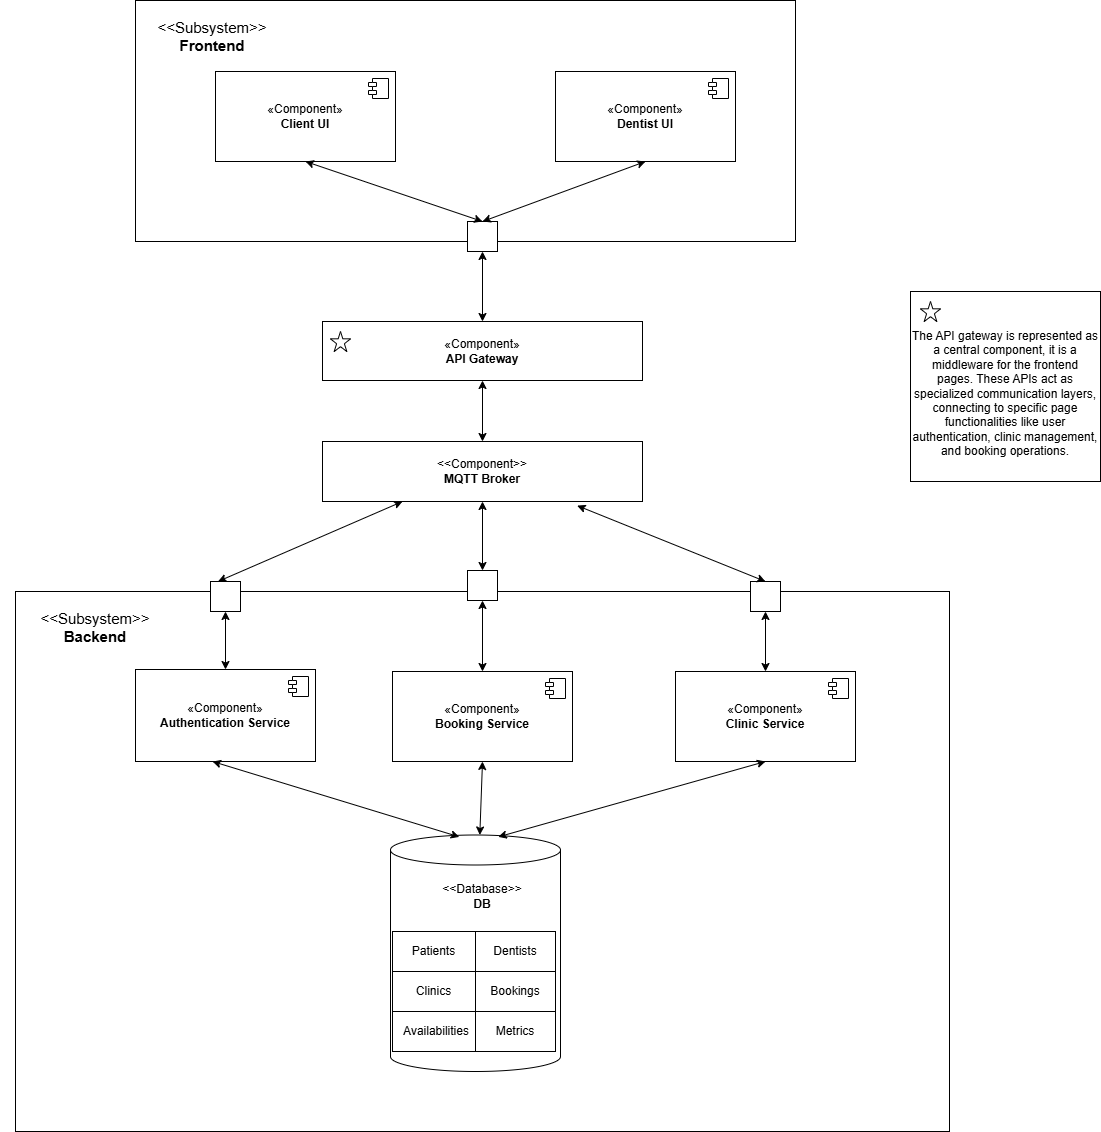

The diagram above was exported from draw.io. Its source (the exported page's mxGraphModel, read from the mxfile embedded in the PNG):
<mxGraphModel dx="-375" dy="1247" grid="1" gridSize="10" guides="1" tooltips="1" connect="1" arrows="1" fold="1" page="1" pageScale="1" pageWidth="1169" pageHeight="827" math="0" shadow="0">
  <root>
    <mxCell id="0" />
    <mxCell id="1" parent="0" />
    <mxCell id="eUFwKeRkdMYbccp1-XpX-1" value="" style="rounded=0;whiteSpace=wrap;html=1;" parent="1" vertex="1">
      <mxGeometry x="1215" y="580" width="934" height="540" as="geometry" />
    </mxCell>
    <mxCell id="eUFwKeRkdMYbccp1-XpX-2" value="" style="rounded=0;whiteSpace=wrap;html=1;" parent="1" vertex="1">
      <mxGeometry x="1335" y="-11" width="660" height="241" as="geometry" />
    </mxCell>
    <mxCell id="eUFwKeRkdMYbccp1-XpX-3" value="&lt;font style=&quot;font-size: 15px;&quot;&gt;&amp;lt;&amp;lt;Subsystem&amp;gt;&amp;gt;&lt;br&gt;&lt;b&gt;Frontend&lt;/b&gt;&lt;/font&gt;" style="text;html=1;align=center;verticalAlign=middle;whiteSpace=wrap;rounded=0;" parent="1" vertex="1">
      <mxGeometry x="1317" y="10" width="190" height="30" as="geometry" />
    </mxCell>
    <mxCell id="eUFwKeRkdMYbccp1-XpX-4" value="«Component»&lt;div&gt;&lt;b&gt;Dentist UI&lt;/b&gt;&lt;/div&gt;" style="html=1;dropTarget=0;whiteSpace=wrap;" parent="1" vertex="1">
      <mxGeometry x="1755" y="60" width="180" height="90" as="geometry" />
    </mxCell>
    <mxCell id="eUFwKeRkdMYbccp1-XpX-5" value="" style="shape=module;jettyWidth=8;jettyHeight=4;" parent="eUFwKeRkdMYbccp1-XpX-4" vertex="1">
      <mxGeometry x="1" width="20" height="20" relative="1" as="geometry">
        <mxPoint x="-27" y="7" as="offset" />
      </mxGeometry>
    </mxCell>
    <mxCell id="eUFwKeRkdMYbccp1-XpX-6" value="«Component»&lt;br&gt;&lt;b&gt;Client UI&lt;/b&gt;" style="html=1;dropTarget=0;whiteSpace=wrap;" parent="1" vertex="1">
      <mxGeometry x="1415" y="60" width="180" height="90" as="geometry" />
    </mxCell>
    <mxCell id="eUFwKeRkdMYbccp1-XpX-7" value="" style="shape=module;jettyWidth=8;jettyHeight=4;" parent="eUFwKeRkdMYbccp1-XpX-6" vertex="1">
      <mxGeometry x="1" width="20" height="20" relative="1" as="geometry">
        <mxPoint x="-27" y="7" as="offset" />
      </mxGeometry>
    </mxCell>
    <mxCell id="eUFwKeRkdMYbccp1-XpX-8" value="&lt;div&gt;«Component»&lt;br&gt;&lt;/div&gt;&lt;b&gt;API Gateway&lt;/b&gt;" style="rounded=0;whiteSpace=wrap;html=1;" parent="1" vertex="1">
      <mxGeometry x="1522" y="310" width="320" height="59" as="geometry" />
    </mxCell>
    <mxCell id="eUFwKeRkdMYbccp1-XpX-9" value="«Component»&lt;br&gt;&lt;b&gt;Authentication Service&lt;/b&gt;" style="html=1;dropTarget=0;whiteSpace=wrap;" parent="1" vertex="1">
      <mxGeometry x="1335" y="658" width="180" height="92" as="geometry" />
    </mxCell>
    <mxCell id="eUFwKeRkdMYbccp1-XpX-10" value="" style="shape=module;jettyWidth=8;jettyHeight=4;" parent="eUFwKeRkdMYbccp1-XpX-9" vertex="1">
      <mxGeometry x="1" width="20" height="20" relative="1" as="geometry">
        <mxPoint x="-27" y="7" as="offset" />
      </mxGeometry>
    </mxCell>
    <mxCell id="eUFwKeRkdMYbccp1-XpX-11" value="«Component»&lt;br&gt;&lt;b&gt;Booking Service&lt;/b&gt;" style="html=1;dropTarget=0;whiteSpace=wrap;" parent="1" vertex="1">
      <mxGeometry x="1592" y="660" width="180" height="90" as="geometry" />
    </mxCell>
    <mxCell id="eUFwKeRkdMYbccp1-XpX-12" value="" style="shape=module;jettyWidth=8;jettyHeight=4;" parent="eUFwKeRkdMYbccp1-XpX-11" vertex="1">
      <mxGeometry x="1" width="20" height="20" relative="1" as="geometry">
        <mxPoint x="-27" y="7" as="offset" />
      </mxGeometry>
    </mxCell>
    <mxCell id="eUFwKeRkdMYbccp1-XpX-13" value="«Component»&lt;br&gt;&lt;b&gt;Clinic Service&lt;/b&gt;" style="html=1;dropTarget=0;whiteSpace=wrap;" parent="1" vertex="1">
      <mxGeometry x="1875" y="660" width="180" height="90" as="geometry" />
    </mxCell>
    <mxCell id="eUFwKeRkdMYbccp1-XpX-14" value="" style="shape=module;jettyWidth=8;jettyHeight=4;" parent="eUFwKeRkdMYbccp1-XpX-13" vertex="1">
      <mxGeometry x="1" width="20" height="20" relative="1" as="geometry">
        <mxPoint x="-27" y="7" as="offset" />
      </mxGeometry>
    </mxCell>
    <mxCell id="eUFwKeRkdMYbccp1-XpX-15" style="edgeStyle=orthogonalEdgeStyle;rounded=0;orthogonalLoop=1;jettySize=auto;html=1;exitX=0.5;exitY=1;exitDx=0;exitDy=0;" parent="1" source="eUFwKeRkdMYbccp1-XpX-2" target="eUFwKeRkdMYbccp1-XpX-2" edge="1">
      <mxGeometry relative="1" as="geometry" />
    </mxCell>
    <mxCell id="eUFwKeRkdMYbccp1-XpX-18" value="&lt;font style=&quot;font-size: 15px;&quot;&gt;&amp;lt;&amp;lt;Subsystem&amp;gt;&amp;gt;&lt;br&gt;&lt;b&gt;Backend&lt;/b&gt;&lt;/font&gt;" style="text;html=1;align=center;verticalAlign=middle;whiteSpace=wrap;rounded=0;" parent="1" vertex="1">
      <mxGeometry x="1200" y="600.5" width="190" height="30" as="geometry" />
    </mxCell>
    <mxCell id="eUFwKeRkdMYbccp1-XpX-22" value="" style="shape=cylinder3;whiteSpace=wrap;html=1;boundedLbl=1;backgroundOutline=1;size=15;" parent="1" vertex="1">
      <mxGeometry x="1590" y="823.5" width="170" height="236.5" as="geometry" />
    </mxCell>
    <mxCell id="eUFwKeRkdMYbccp1-XpX-23" value="" style="endArrow=classic;startArrow=classic;html=1;rounded=0;entryX=0.428;entryY=1;entryDx=0;entryDy=0;entryPerimeter=0;exitX=0.405;exitY=0.008;exitDx=0;exitDy=0;exitPerimeter=0;" parent="1" source="eUFwKeRkdMYbccp1-XpX-22" target="eUFwKeRkdMYbccp1-XpX-9" edge="1">
      <mxGeometry width="50" height="50" relative="1" as="geometry">
        <mxPoint x="1655" y="886.5" as="sourcePoint" />
        <mxPoint x="1705" y="836.5" as="targetPoint" />
      </mxGeometry>
    </mxCell>
    <mxCell id="eUFwKeRkdMYbccp1-XpX-25" value="" style="endArrow=classic;startArrow=classic;html=1;rounded=0;entryX=0.5;entryY=1;entryDx=0;entryDy=0;exitX=0.634;exitY=0.008;exitDx=0;exitDy=0;exitPerimeter=0;" parent="1" source="eUFwKeRkdMYbccp1-XpX-22" target="eUFwKeRkdMYbccp1-XpX-13" edge="1">
      <mxGeometry width="50" height="50" relative="1" as="geometry">
        <mxPoint x="1655" y="886.5" as="sourcePoint" />
        <mxPoint x="1705" y="836.5" as="targetPoint" />
      </mxGeometry>
    </mxCell>
    <mxCell id="eUFwKeRkdMYbccp1-XpX-26" value="&amp;lt;&amp;lt;Component&amp;gt;&amp;gt;&lt;div&gt;&lt;b&gt;MQTT Broker&lt;/b&gt;&lt;/div&gt;" style="rounded=0;whiteSpace=wrap;html=1;" parent="1" vertex="1">
      <mxGeometry x="1522" y="430" width="320" height="60" as="geometry" />
    </mxCell>
    <mxCell id="eUFwKeRkdMYbccp1-XpX-32" value="&#10;" style="fontStyle=0;labelPosition=right;verticalLabelPosition=middle;align=left;verticalAlign=middle;spacingLeft=2;" parent="1" vertex="1">
      <mxGeometry x="1410" y="570" width="30" height="30" as="geometry" />
    </mxCell>
    <mxCell id="eUFwKeRkdMYbccp1-XpX-40" value="Patients" style="rounded=0;whiteSpace=wrap;html=1;" parent="1" vertex="1">
      <mxGeometry x="1592" y="920" width="83" height="40" as="geometry" />
    </mxCell>
    <mxCell id="eUFwKeRkdMYbccp1-XpX-41" value="Bookings" style="rounded=0;whiteSpace=wrap;html=1;" parent="1" vertex="1">
      <mxGeometry x="1675" y="960" width="80" height="40" as="geometry" />
    </mxCell>
    <mxCell id="eUFwKeRkdMYbccp1-XpX-42" value="Clinics" style="rounded=0;whiteSpace=wrap;html=1;" parent="1" vertex="1">
      <mxGeometry x="1592" y="960" width="83" height="40" as="geometry" />
    </mxCell>
    <mxCell id="eUFwKeRkdMYbccp1-XpX-43" value="&amp;lt;&amp;lt;Database&amp;gt;&amp;gt;&lt;div&gt;&lt;b&gt;DB&lt;/b&gt;&lt;/div&gt;" style="text;html=1;align=center;verticalAlign=middle;whiteSpace=wrap;rounded=0;" parent="1" vertex="1">
      <mxGeometry x="1652" y="870" width="60" height="30" as="geometry" />
    </mxCell>
    <mxCell id="eUFwKeRkdMYbccp1-XpX-55" value="&#10;" style="fontStyle=0;labelPosition=right;verticalLabelPosition=middle;align=left;verticalAlign=middle;spacingLeft=2;" parent="1" vertex="1">
      <mxGeometry x="1667" y="559" width="30" height="30" as="geometry" />
    </mxCell>
    <mxCell id="eUFwKeRkdMYbccp1-XpX-56" value="&#10;" style="fontStyle=0;labelPosition=right;verticalLabelPosition=middle;align=left;verticalAlign=middle;spacingLeft=2;" parent="1" vertex="1">
      <mxGeometry x="1950" y="570" width="30" height="30" as="geometry" />
    </mxCell>
    <mxCell id="eUFwKeRkdMYbccp1-XpX-59" value="" style="endArrow=classic;startArrow=classic;html=1;rounded=0;entryX=0.5;entryY=1;entryDx=0;entryDy=0;" parent="1" source="eUFwKeRkdMYbccp1-XpX-22" target="eUFwKeRkdMYbccp1-XpX-11" edge="1">
      <mxGeometry width="50" height="50" relative="1" as="geometry">
        <mxPoint x="1610" y="820" as="sourcePoint" />
        <mxPoint x="1660" y="770" as="targetPoint" />
      </mxGeometry>
    </mxCell>
    <mxCell id="eUFwKeRkdMYbccp1-XpX-60" value="" style="endArrow=classic;startArrow=classic;html=1;rounded=0;entryX=0.5;entryY=1;entryDx=0;entryDy=0;" parent="1" source="eUFwKeRkdMYbccp1-XpX-9" target="eUFwKeRkdMYbccp1-XpX-32" edge="1">
      <mxGeometry width="50" height="50" relative="1" as="geometry">
        <mxPoint x="1070" y="700" as="sourcePoint" />
        <mxPoint x="1120" y="650" as="targetPoint" />
      </mxGeometry>
    </mxCell>
    <mxCell id="eUFwKeRkdMYbccp1-XpX-61" value="" style="endArrow=classic;startArrow=classic;html=1;rounded=0;entryX=0.5;entryY=1;entryDx=0;entryDy=0;" parent="1" source="eUFwKeRkdMYbccp1-XpX-11" target="eUFwKeRkdMYbccp1-XpX-55" edge="1">
      <mxGeometry width="50" height="50" relative="1" as="geometry">
        <mxPoint x="1110" y="970" as="sourcePoint" />
        <mxPoint x="1160" y="920" as="targetPoint" />
      </mxGeometry>
    </mxCell>
    <mxCell id="eUFwKeRkdMYbccp1-XpX-62" value="" style="endArrow=classic;startArrow=classic;html=1;rounded=0;entryX=0.5;entryY=1;entryDx=0;entryDy=0;" parent="1" source="eUFwKeRkdMYbccp1-XpX-13" target="eUFwKeRkdMYbccp1-XpX-56" edge="1">
      <mxGeometry width="50" height="50" relative="1" as="geometry">
        <mxPoint x="2160" y="660" as="sourcePoint" />
        <mxPoint x="2210" y="610" as="targetPoint" />
      </mxGeometry>
    </mxCell>
    <mxCell id="eUFwKeRkdMYbccp1-XpX-63" value="" style="endArrow=classic;startArrow=classic;html=1;rounded=0;entryX=0.25;entryY=1;entryDx=0;entryDy=0;exitX=0.25;exitY=0;exitDx=0;exitDy=0;" parent="1" source="eUFwKeRkdMYbccp1-XpX-32" target="eUFwKeRkdMYbccp1-XpX-26" edge="1">
      <mxGeometry width="50" height="50" relative="1" as="geometry">
        <mxPoint x="1380" y="490" as="sourcePoint" />
        <mxPoint x="1430" y="440" as="targetPoint" />
      </mxGeometry>
    </mxCell>
    <mxCell id="eUFwKeRkdMYbccp1-XpX-64" value="" style="endArrow=classic;startArrow=classic;html=1;rounded=0;entryX=0.5;entryY=1;entryDx=0;entryDy=0;exitX=0.5;exitY=0;exitDx=0;exitDy=0;" parent="1" source="eUFwKeRkdMYbccp1-XpX-55" target="eUFwKeRkdMYbccp1-XpX-26" edge="1">
      <mxGeometry width="50" height="50" relative="1" as="geometry">
        <mxPoint x="1980" y="490" as="sourcePoint" />
        <mxPoint x="2030" y="440" as="targetPoint" />
      </mxGeometry>
    </mxCell>
    <mxCell id="eUFwKeRkdMYbccp1-XpX-65" value="" style="endArrow=classic;startArrow=classic;html=1;rounded=0;entryX=0.796;entryY=1.069;entryDx=0;entryDy=0;entryPerimeter=0;exitX=0.5;exitY=0;exitDx=0;exitDy=0;" parent="1" source="eUFwKeRkdMYbccp1-XpX-56" target="eUFwKeRkdMYbccp1-XpX-26" edge="1">
      <mxGeometry width="50" height="50" relative="1" as="geometry">
        <mxPoint x="2030" y="510" as="sourcePoint" />
        <mxPoint x="2080" y="460" as="targetPoint" />
      </mxGeometry>
    </mxCell>
    <mxCell id="eUFwKeRkdMYbccp1-XpX-68" value="" style="endArrow=classic;startArrow=classic;html=1;rounded=0;entryX=0.5;entryY=1;entryDx=0;entryDy=0;exitX=0.5;exitY=0;exitDx=0;exitDy=0;" parent="1" source="eUFwKeRkdMYbccp1-XpX-26" target="eUFwKeRkdMYbccp1-XpX-8" edge="1">
      <mxGeometry width="50" height="50" relative="1" as="geometry">
        <mxPoint x="1450" y="420" as="sourcePoint" />
        <mxPoint x="1500" y="370" as="targetPoint" />
      </mxGeometry>
    </mxCell>
    <mxCell id="eUFwKeRkdMYbccp1-XpX-69" value="&#10;" style="fontStyle=0;labelPosition=right;verticalLabelPosition=middle;align=left;verticalAlign=middle;spacingLeft=2;" parent="1" vertex="1">
      <mxGeometry x="1667" y="210" width="30" height="30" as="geometry" />
    </mxCell>
    <mxCell id="eUFwKeRkdMYbccp1-XpX-71" value="" style="endArrow=classic;startArrow=classic;html=1;rounded=0;entryX=0.5;entryY=1;entryDx=0;entryDy=0;exitX=0.5;exitY=0;exitDx=0;exitDy=0;" parent="1" source="eUFwKeRkdMYbccp1-XpX-8" target="eUFwKeRkdMYbccp1-XpX-69" edge="1">
      <mxGeometry width="50" height="50" relative="1" as="geometry">
        <mxPoint x="1430" y="320" as="sourcePoint" />
        <mxPoint x="1480" y="270" as="targetPoint" />
      </mxGeometry>
    </mxCell>
    <mxCell id="eUFwKeRkdMYbccp1-XpX-73" value="" style="endArrow=classic;startArrow=classic;html=1;rounded=0;entryX=0.5;entryY=1;entryDx=0;entryDy=0;exitX=0.5;exitY=0;exitDx=0;exitDy=0;" parent="1" source="eUFwKeRkdMYbccp1-XpX-69" target="eUFwKeRkdMYbccp1-XpX-6" edge="1">
      <mxGeometry width="50" height="50" relative="1" as="geometry">
        <mxPoint x="1280" y="300" as="sourcePoint" />
        <mxPoint x="1330" y="250" as="targetPoint" />
      </mxGeometry>
    </mxCell>
    <mxCell id="eUFwKeRkdMYbccp1-XpX-74" value="" style="endArrow=classic;startArrow=classic;html=1;rounded=0;entryX=0.5;entryY=1;entryDx=0;entryDy=0;exitX=0.5;exitY=0;exitDx=0;exitDy=0;" parent="1" source="eUFwKeRkdMYbccp1-XpX-69" target="eUFwKeRkdMYbccp1-XpX-4" edge="1">
      <mxGeometry width="50" height="50" relative="1" as="geometry">
        <mxPoint x="1845" y="210.00000000000045" as="sourcePoint" />
        <mxPoint x="2050" y="310" as="targetPoint" />
      </mxGeometry>
    </mxCell>
    <mxCell id="X9ta-SkL7dMxHc9x1uVB-2" value="&lt;div&gt;&lt;br&gt;&lt;/div&gt;The API gateway is represented as a central component, it is a middleware for the frontend pages.&amp;nbsp;&lt;span style=&quot;background-color: transparent; color: light-dark(rgb(0, 0, 0), rgb(255, 255, 255));&quot;&gt;These APIs act as specialized communication layers, connecting to specific page functionalities like user authentication, clinic management, and booking operations.&lt;/span&gt;" style="rounded=0;whiteSpace=wrap;html=1;" parent="1" vertex="1">
      <mxGeometry x="2110" y="280" width="190" height="190" as="geometry" />
    </mxCell>
    <mxCell id="X9ta-SkL7dMxHc9x1uVB-4" value="" style="verticalLabelPosition=bottom;verticalAlign=top;html=1;shape=mxgraph.basic.star" parent="1" vertex="1">
      <mxGeometry x="1530" y="320" width="20" height="20" as="geometry" />
    </mxCell>
    <mxCell id="X9ta-SkL7dMxHc9x1uVB-5" value="" style="verticalLabelPosition=bottom;verticalAlign=top;html=1;shape=mxgraph.basic.star;movable=1;resizable=1;rotatable=1;deletable=1;editable=1;locked=0;connectable=1;" parent="1" vertex="1">
      <mxGeometry x="2120" y="290" width="20" height="20" as="geometry" />
    </mxCell>
    <mxCell id="OKGwo9IXGygz78vk3i8Z-1" value="Availabilities" style="rounded=0;whiteSpace=wrap;html=1;" parent="1" vertex="1">
      <mxGeometry x="1592" y="1000" width="88" height="40" as="geometry" />
    </mxCell>
    <mxCell id="OKGwo9IXGygz78vk3i8Z-2" value="Dentists" style="rounded=0;whiteSpace=wrap;html=1;" parent="1" vertex="1">
      <mxGeometry x="1675" y="920" width="80" height="40" as="geometry" />
    </mxCell>
    <mxCell id="OKGwo9IXGygz78vk3i8Z-3" value="Metrics" style="rounded=0;whiteSpace=wrap;html=1;" parent="1" vertex="1">
      <mxGeometry x="1675" y="1000" width="80" height="40" as="geometry" />
    </mxCell>
  </root>
</mxGraphModel>